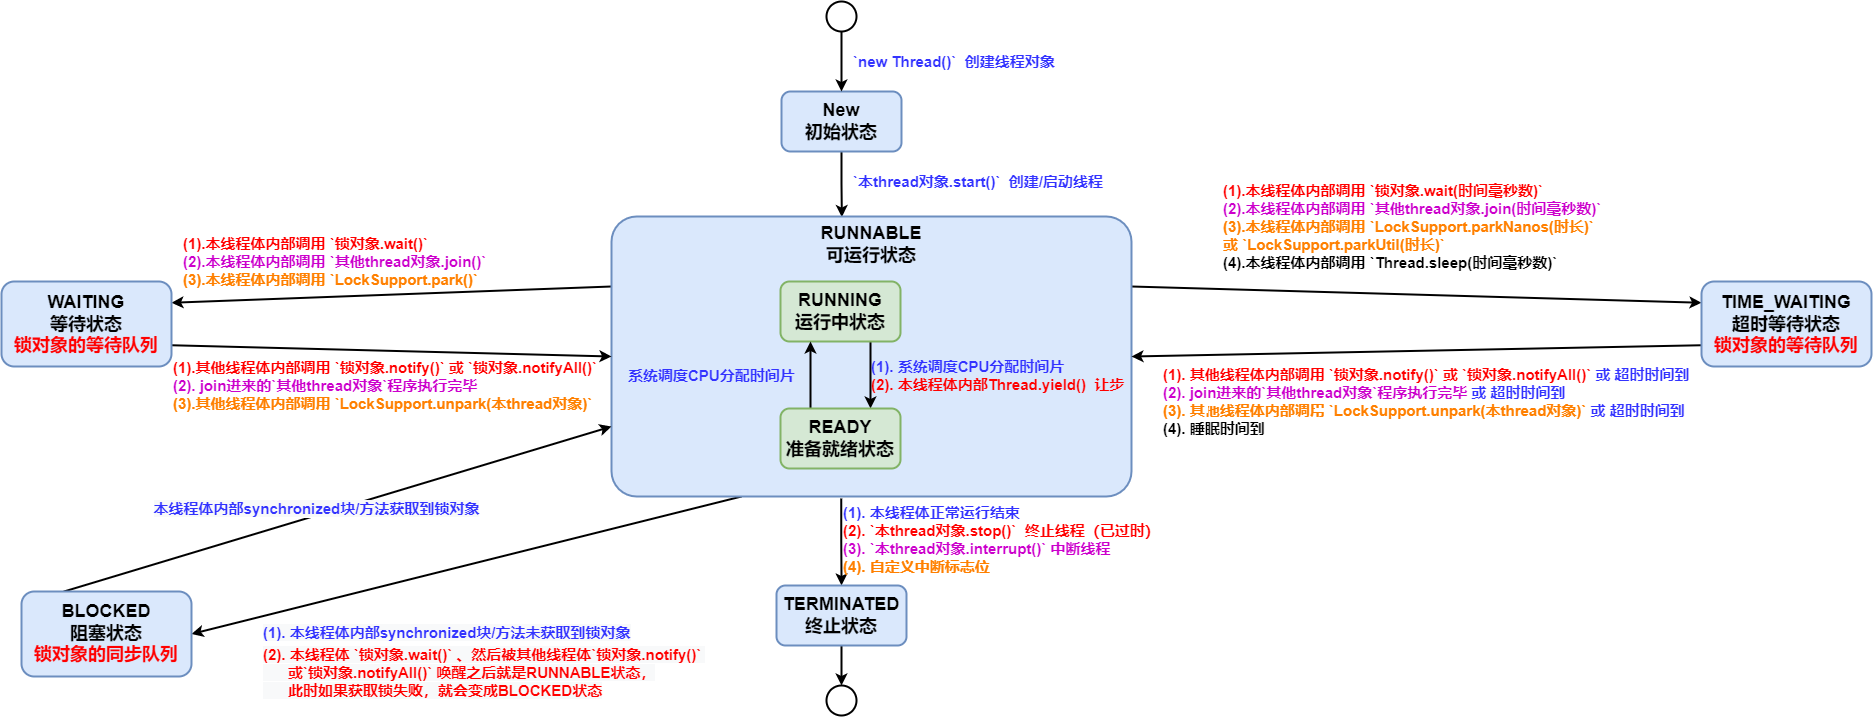

The diagram above was exported from draw.io. Its source (the exported page's mxGraphModel, read from the mxfile embedded in the PNG):
<mxGraphModel dx="2310" dy="916" grid="1" gridSize="10" guides="1" tooltips="1" connect="1" arrows="1" fold="1" page="1" pageScale="1" pageWidth="827" pageHeight="1169" math="0" shadow="0">
  <root>
    <mxCell id="0" />
    <mxCell id="1" parent="0" />
    <mxCell id="ADcj0NtcwGSodf3sg6Pt-10" style="edgeStyle=orthogonalEdgeStyle;rounded=0;orthogonalLoop=1;jettySize=auto;html=1;exitX=0.5;exitY=1;exitDx=0;exitDy=0;entryX=0.443;entryY=0.002;entryDx=0;entryDy=0;fontSize=18;strokeWidth=2;entryPerimeter=0;" parent="1" source="ADcj0NtcwGSodf3sg6Pt-1" target="ADcj0NtcwGSodf3sg6Pt-5" edge="1">
      <mxGeometry relative="1" as="geometry" />
    </mxCell>
    <mxCell id="ADcj0NtcwGSodf3sg6Pt-1" value="New&lt;br style=&quot;font-size: 18px;&quot;&gt;初始状态" style="rounded=1;whiteSpace=wrap;html=1;strokeWidth=2;fillColor=#dae8fc;strokeColor=#6c8ebf;fontStyle=1;fontSize=18;" parent="1" vertex="1">
      <mxGeometry x="310" y="180" width="120" height="60" as="geometry" />
    </mxCell>
    <mxCell id="ADcj0NtcwGSodf3sg6Pt-3" style="edgeStyle=orthogonalEdgeStyle;rounded=0;orthogonalLoop=1;jettySize=auto;html=1;exitX=0.5;exitY=1;exitDx=0;exitDy=0;entryX=0.5;entryY=0;entryDx=0;entryDy=0;strokeWidth=2;" parent="1" source="ADcj0NtcwGSodf3sg6Pt-2" target="ADcj0NtcwGSodf3sg6Pt-1" edge="1">
      <mxGeometry relative="1" as="geometry" />
    </mxCell>
    <mxCell id="ADcj0NtcwGSodf3sg6Pt-2" value="" style="ellipse;whiteSpace=wrap;html=1;aspect=fixed;strokeWidth=2;" parent="1" vertex="1">
      <mxGeometry x="355" y="90" width="30" height="30" as="geometry" />
    </mxCell>
    <mxCell id="ADcj0NtcwGSodf3sg6Pt-4" value="`new Thread()`&amp;nbsp; 创建线程对象" style="text;html=1;strokeColor=none;fillColor=none;align=left;verticalAlign=middle;whiteSpace=wrap;rounded=0;fontStyle=1;fontSize=15;fontColor=#3333FF;" parent="1" vertex="1">
      <mxGeometry x="380" y="130" width="210" height="40" as="geometry" />
    </mxCell>
    <mxCell id="ADcj0NtcwGSodf3sg6Pt-19" style="edgeStyle=orthogonalEdgeStyle;rounded=0;orthogonalLoop=1;jettySize=auto;html=1;exitX=0.442;exitY=1.007;exitDx=0;exitDy=0;entryX=0.5;entryY=0;entryDx=0;entryDy=0;fontSize=16;fontColor=#FF0000;strokeWidth=2;exitPerimeter=0;" parent="1" source="ADcj0NtcwGSodf3sg6Pt-5" target="ADcj0NtcwGSodf3sg6Pt-16" edge="1">
      <mxGeometry relative="1" as="geometry" />
    </mxCell>
    <mxCell id="ADcj0NtcwGSodf3sg6Pt-23" style="rounded=0;orthogonalLoop=1;jettySize=auto;html=1;exitX=1;exitY=0.25;exitDx=0;exitDy=0;entryX=0;entryY=0.25;entryDx=0;entryDy=0;fontSize=15;fontColor=#FF8000;strokeWidth=2;" parent="1" source="ADcj0NtcwGSodf3sg6Pt-5" target="ADcj0NtcwGSodf3sg6Pt-21" edge="1">
      <mxGeometry relative="1" as="geometry" />
    </mxCell>
    <mxCell id="ADcj0NtcwGSodf3sg6Pt-25" style="edgeStyle=none;rounded=0;orthogonalLoop=1;jettySize=auto;html=1;exitX=0;exitY=0.25;exitDx=0;exitDy=0;entryX=1;entryY=0.25;entryDx=0;entryDy=0;fontSize=15;fontColor=#FF8000;strokeWidth=2;" parent="1" source="ADcj0NtcwGSodf3sg6Pt-5" target="ADcj0NtcwGSodf3sg6Pt-22" edge="1">
      <mxGeometry relative="1" as="geometry" />
    </mxCell>
    <mxCell id="ADcj0NtcwGSodf3sg6Pt-29" style="edgeStyle=none;rounded=0;orthogonalLoop=1;jettySize=auto;html=1;exitX=0.25;exitY=1;exitDx=0;exitDy=0;entryX=1;entryY=0.5;entryDx=0;entryDy=0;fontSize=15;fontColor=#FF8000;strokeWidth=2;" parent="1" source="ADcj0NtcwGSodf3sg6Pt-5" target="ADcj0NtcwGSodf3sg6Pt-27" edge="1">
      <mxGeometry relative="1" as="geometry" />
    </mxCell>
    <mxCell id="b-EPrxiMCinw4NWwdbas-7" value="&lt;font color=&quot;#3333ff&quot; style=&quot;font-size: 15px ; font-weight: 700 ; background-color: rgb(248 , 249 , 250)&quot;&gt;(1). 本线程体内部synchronized块/方法未获取到锁对象&lt;/font&gt;&lt;br style=&quot;font-size: 15px ; font-weight: 700 ; background-color: rgb(248 , 249 , 250)&quot;&gt;&lt;font style=&quot;font-size: 15px ; font-weight: 700 ; background-color: rgb(248 , 249 , 250)&quot;&gt;&lt;font color=&quot;#ff0000&quot;&gt;(2). 本线程体&amp;nbsp;&lt;/font&gt;&lt;span style=&quot;color: rgb(255 , 0 , 0)&quot;&gt;`锁对象.wait()` 、然后被其他线程体&lt;/span&gt;&lt;span style=&quot;color: rgb(255 , 0 , 0)&quot;&gt;`锁对象.notify()`&amp;nbsp;&lt;br&gt;&amp;nbsp; &amp;nbsp; &amp;nbsp; 或&lt;/span&gt;&lt;span style=&quot;color: rgb(255 , 0 , 0)&quot;&gt;`锁对象.notifyAll()` 唤醒之后就是RUNNABLE状态，&lt;br&gt;&amp;nbsp; &amp;nbsp; &amp;nbsp; 此时如果获取锁失败，就会变成BLOCKED状态&lt;/span&gt;&lt;/font&gt;" style="edgeLabel;html=1;align=left;verticalAlign=middle;resizable=0;points=[];fontColor=#000000;" vertex="1" connectable="0" parent="ADcj0NtcwGSodf3sg6Pt-29">
      <mxGeometry x="0.2022" y="1" relative="1" as="geometry">
        <mxPoint x="-149" y="81" as="offset" />
      </mxGeometry>
    </mxCell>
    <mxCell id="ADcj0NtcwGSodf3sg6Pt-5" value="RUNNABLE&lt;br style=&quot;font-size: 18px&quot;&gt;可运行状态" style="rounded=1;whiteSpace=wrap;html=1;strokeWidth=2;fillColor=#dae8fc;strokeColor=#6c8ebf;fontStyle=1;fontSize=18;arcSize=9;horizontal=1;verticalAlign=top;" parent="1" vertex="1">
      <mxGeometry x="140" y="305" width="520" height="280" as="geometry" />
    </mxCell>
    <mxCell id="ADcj0NtcwGSodf3sg6Pt-14" style="edgeStyle=orthogonalEdgeStyle;rounded=0;orthogonalLoop=1;jettySize=auto;html=1;exitX=0.75;exitY=1;exitDx=0;exitDy=0;entryX=0.75;entryY=0;entryDx=0;entryDy=0;fontSize=16;strokeWidth=2;" parent="1" source="ADcj0NtcwGSodf3sg6Pt-6" target="ADcj0NtcwGSodf3sg6Pt-7" edge="1">
      <mxGeometry relative="1" as="geometry" />
    </mxCell>
    <mxCell id="ADcj0NtcwGSodf3sg6Pt-6" value="RUNNING&lt;br style=&quot;font-size: 18px&quot;&gt;运行中状态" style="rounded=1;whiteSpace=wrap;html=1;strokeWidth=2;fillColor=#d5e8d4;strokeColor=#82b366;fontStyle=1;fontSize=18;" parent="1" vertex="1">
      <mxGeometry x="309" y="370" width="120" height="60" as="geometry" />
    </mxCell>
    <mxCell id="ADcj0NtcwGSodf3sg6Pt-13" style="edgeStyle=orthogonalEdgeStyle;rounded=0;orthogonalLoop=1;jettySize=auto;html=1;exitX=0.25;exitY=0;exitDx=0;exitDy=0;entryX=0.25;entryY=1;entryDx=0;entryDy=0;fontSize=16;strokeWidth=2;" parent="1" source="ADcj0NtcwGSodf3sg6Pt-7" target="ADcj0NtcwGSodf3sg6Pt-6" edge="1">
      <mxGeometry relative="1" as="geometry" />
    </mxCell>
    <mxCell id="ADcj0NtcwGSodf3sg6Pt-7" value="READY&lt;br&gt;准备就绪状态" style="rounded=1;whiteSpace=wrap;html=1;strokeWidth=2;fillColor=#d5e8d4;strokeColor=#82b366;fontStyle=1;fontSize=18;" parent="1" vertex="1">
      <mxGeometry x="309" y="497" width="120" height="60" as="geometry" />
    </mxCell>
    <mxCell id="ADcj0NtcwGSodf3sg6Pt-11" value="`本thread对象.start()`&amp;nbsp; 创建/启动线程" style="text;html=1;strokeColor=none;fillColor=none;align=left;verticalAlign=middle;whiteSpace=wrap;rounded=0;fontStyle=1;fontSize=15;fontColor=#3333FF;" parent="1" vertex="1">
      <mxGeometry x="380" y="250" width="260" height="40" as="geometry" />
    </mxCell>
    <mxCell id="ADcj0NtcwGSodf3sg6Pt-12" value="&lt;font color=&quot;#3333ff&quot; style=&quot;font-size: 15px&quot;&gt;(1). 系统调度CPU分配时间片&lt;/font&gt;&lt;br style=&quot;font-size: 15px&quot;&gt;&lt;font color=&quot;#ff0000&quot; style=&quot;font-size: 15px&quot;&gt;(2). 本线程体内部Thread.yield()&amp;nbsp; 让步&lt;/font&gt;" style="text;html=1;strokeColor=none;fillColor=none;align=left;verticalAlign=middle;whiteSpace=wrap;rounded=0;fontStyle=1;fontSize=15;" parent="1" vertex="1">
      <mxGeometry x="398" y="439" width="261" height="50" as="geometry" />
    </mxCell>
    <mxCell id="ADcj0NtcwGSodf3sg6Pt-15" value="系统调度CPU分配时间片" style="text;html=1;strokeColor=none;fillColor=none;align=left;verticalAlign=middle;whiteSpace=wrap;rounded=0;fontStyle=1;fontSize=15;fontColor=#3333FF;" parent="1" vertex="1">
      <mxGeometry x="155" y="444" width="180" height="40" as="geometry" />
    </mxCell>
    <mxCell id="ADcj0NtcwGSodf3sg6Pt-18" style="edgeStyle=orthogonalEdgeStyle;rounded=0;orthogonalLoop=1;jettySize=auto;html=1;exitX=0.5;exitY=1;exitDx=0;exitDy=0;entryX=0.5;entryY=0;entryDx=0;entryDy=0;fontSize=16;fontColor=#FF0000;strokeWidth=2;" parent="1" source="ADcj0NtcwGSodf3sg6Pt-16" target="ADcj0NtcwGSodf3sg6Pt-17" edge="1">
      <mxGeometry relative="1" as="geometry" />
    </mxCell>
    <mxCell id="ADcj0NtcwGSodf3sg6Pt-16" value="TERMINATED&lt;br style=&quot;font-size: 18px&quot;&gt;终止状态" style="rounded=1;whiteSpace=wrap;html=1;strokeWidth=2;fillColor=#dae8fc;strokeColor=#6c8ebf;fontStyle=1;fontSize=18;" parent="1" vertex="1">
      <mxGeometry x="305" y="674" width="130" height="60" as="geometry" />
    </mxCell>
    <mxCell id="ADcj0NtcwGSodf3sg6Pt-17" value="" style="ellipse;whiteSpace=wrap;html=1;aspect=fixed;strokeWidth=2;" parent="1" vertex="1">
      <mxGeometry x="355" y="774" width="30" height="30" as="geometry" />
    </mxCell>
    <mxCell id="ADcj0NtcwGSodf3sg6Pt-20" value="&lt;font color=&quot;#3333ff&quot; style=&quot;font-size: 15px&quot;&gt;(1). 本线程体正常运行结束&lt;/font&gt;&lt;br style=&quot;font-size: 15px&quot;&gt;&lt;font style=&quot;font-size: 15px&quot;&gt;&lt;font color=&quot;#ff0000&quot;&gt;(2). `本thread对象.stop()`&amp;nbsp; 终止线程（已过时）&lt;/font&gt;&lt;br&gt;&lt;font color=&quot;#cc00cc&quot;&gt;(3). `本thread对象.interrupt()` 中断线程&lt;/font&gt;&lt;br&gt;&lt;font color=&quot;#ff8000&quot;&gt;(4).&amp;nbsp;&lt;/font&gt;&lt;/font&gt;&lt;font color=&quot;#ff8000&quot;&gt;自定义中断标志位&lt;/font&gt;&lt;font color=&quot;#ff0000&quot; style=&quot;font-size: 15px&quot;&gt;&lt;br&gt;&lt;/font&gt;" style="text;html=1;strokeColor=none;fillColor=none;align=left;verticalAlign=middle;whiteSpace=wrap;rounded=0;fontStyle=1;fontSize=15;" parent="1" vertex="1">
      <mxGeometry x="370" y="588" width="320" height="80" as="geometry" />
    </mxCell>
    <mxCell id="ADcj0NtcwGSodf3sg6Pt-24" style="edgeStyle=none;rounded=0;orthogonalLoop=1;jettySize=auto;html=1;exitX=0;exitY=0.75;exitDx=0;exitDy=0;entryX=1;entryY=0.5;entryDx=0;entryDy=0;fontSize=15;fontColor=#FF8000;strokeWidth=2;" parent="1" source="ADcj0NtcwGSodf3sg6Pt-21" target="ADcj0NtcwGSodf3sg6Pt-5" edge="1">
      <mxGeometry relative="1" as="geometry" />
    </mxCell>
    <mxCell id="ADcj0NtcwGSodf3sg6Pt-21" value="TIME_WAITING&lt;br style=&quot;font-size: 18px&quot;&gt;超时等待状态&lt;br&gt;&lt;font color=&quot;#ff0000&quot;&gt;锁对象的等待队列&lt;/font&gt;" style="rounded=1;whiteSpace=wrap;html=1;strokeWidth=2;fillColor=#dae8fc;strokeColor=#6c8ebf;fontStyle=1;fontSize=18;" parent="1" vertex="1">
      <mxGeometry x="1230" y="370" width="170" height="85" as="geometry" />
    </mxCell>
    <mxCell id="ADcj0NtcwGSodf3sg6Pt-26" style="edgeStyle=none;rounded=0;orthogonalLoop=1;jettySize=auto;html=1;exitX=1;exitY=0.75;exitDx=0;exitDy=0;entryX=0;entryY=0.5;entryDx=0;entryDy=0;fontSize=15;fontColor=#FF8000;strokeWidth=2;" parent="1" source="ADcj0NtcwGSodf3sg6Pt-22" target="ADcj0NtcwGSodf3sg6Pt-5" edge="1">
      <mxGeometry relative="1" as="geometry" />
    </mxCell>
    <mxCell id="ADcj0NtcwGSodf3sg6Pt-22" value="WAITING&lt;br style=&quot;font-size: 18px&quot;&gt;等待状态&lt;br&gt;&lt;font color=&quot;#ff0000&quot;&gt;锁对象的等待队列&lt;/font&gt;" style="rounded=1;whiteSpace=wrap;html=1;strokeWidth=2;fillColor=#dae8fc;strokeColor=#6c8ebf;fontStyle=1;fontSize=18;" parent="1" vertex="1">
      <mxGeometry x="-470" y="370" width="170" height="85" as="geometry" />
    </mxCell>
    <mxCell id="ADcj0NtcwGSodf3sg6Pt-28" style="edgeStyle=none;rounded=0;orthogonalLoop=1;jettySize=auto;html=1;exitX=0.25;exitY=0;exitDx=0;exitDy=0;entryX=0;entryY=0.75;entryDx=0;entryDy=0;fontSize=15;fontColor=#FF8000;strokeWidth=2;" parent="1" source="ADcj0NtcwGSodf3sg6Pt-27" target="ADcj0NtcwGSodf3sg6Pt-5" edge="1">
      <mxGeometry relative="1" as="geometry" />
    </mxCell>
    <mxCell id="b-EPrxiMCinw4NWwdbas-6" value="&lt;font color=&quot;#3333ff&quot; style=&quot;font-size: 15px ; font-weight: 700 ; text-align: left ; background-color: rgb(248 , 249 , 250)&quot;&gt;本&lt;/font&gt;&lt;span style=&quot;font-size: 15px ; font-weight: 700 ; text-align: left ; background-color: rgb(248 , 249 , 250) ; color: rgb(51 , 51 , 255)&quot;&gt;线程体内部synchronized块/方法&lt;/span&gt;&lt;font color=&quot;#3333ff&quot; style=&quot;font-size: 15px ; font-weight: 700 ; text-align: left ; background-color: rgb(248 , 249 , 250)&quot;&gt;获取到锁对象&lt;/font&gt;" style="edgeLabel;html=1;align=center;verticalAlign=middle;resizable=0;points=[];fontColor=#000000;" vertex="1" connectable="0" parent="ADcj0NtcwGSodf3sg6Pt-28">
      <mxGeometry x="0.2227" y="1" relative="1" as="geometry">
        <mxPoint x="-83" y="18" as="offset" />
      </mxGeometry>
    </mxCell>
    <mxCell id="ADcj0NtcwGSodf3sg6Pt-27" value="BLOCKED&lt;br style=&quot;font-size: 18px&quot;&gt;阻塞状态&lt;br&gt;&lt;font color=&quot;#ff0000&quot;&gt;锁对象的同步队列&lt;/font&gt;" style="rounded=1;whiteSpace=wrap;html=1;strokeWidth=2;fillColor=#dae8fc;strokeColor=#6c8ebf;fontStyle=1;fontSize=18;" parent="1" vertex="1">
      <mxGeometry x="-450" y="680" width="170" height="85" as="geometry" />
    </mxCell>
    <mxCell id="b-EPrxiMCinw4NWwdbas-1" value="&lt;font color=&quot;#ff0000&quot;&gt;&lt;font style=&quot;font-size: 15px&quot;&gt;(1).本&lt;/font&gt;线程体内部调用 `锁对象.wait()`&lt;/font&gt;&lt;font style=&quot;font-size: 15px&quot;&gt;&lt;br&gt;&lt;font color=&quot;#cc00cc&quot;&gt;(2).&lt;font&gt;本&lt;/font&gt;线程体内部调用 `其他thread对象.join()`&lt;/font&gt;&lt;br&gt;&lt;font color=&quot;#ff8000&quot;&gt;(3).&lt;/font&gt;&lt;/font&gt;&lt;font color=&quot;#ff8000&quot;&gt;&lt;font&gt;本&lt;/font&gt;线程体内部调用 `LockSupport.park()`&lt;/font&gt;&lt;font color=&quot;#ff0000&quot; style=&quot;font-size: 15px&quot;&gt;&lt;br&gt;&lt;/font&gt;" style="text;html=1;strokeColor=none;fillColor=none;align=left;verticalAlign=middle;whiteSpace=wrap;rounded=0;fontStyle=1;fontSize=15;" vertex="1" parent="1">
      <mxGeometry x="-290" y="310" width="320" height="80" as="geometry" />
    </mxCell>
    <mxCell id="b-EPrxiMCinw4NWwdbas-2" value="&lt;font color=&quot;#ff0000&quot;&gt;&lt;font style=&quot;font-size: 15px&quot;&gt;(1).其他&lt;/font&gt;线程体内部调用 `锁对象.notify()` 或&lt;/font&gt;&lt;font style=&quot;font-size: 15px&quot;&gt;&lt;font color=&quot;#ff0000&quot;&gt;&amp;nbsp;`锁对象.notifyAll()`&amp;nbsp;&lt;/font&gt;&lt;br&gt;&lt;font color=&quot;#cc00cc&quot;&gt;(2). join进来的`其他thread对象`程序执行完毕&lt;/font&gt;&lt;br&gt;&lt;font color=&quot;#ff8000&quot;&gt;(3).其他线程体内部调用&amp;nbsp;&lt;/font&gt;&lt;/font&gt;&lt;span style=&quot;color: rgb(255 , 128 , 0)&quot;&gt;`LockSupport.unpark(本thread对象)`&lt;/span&gt;&lt;font color=&quot;#ff0000&quot; style=&quot;font-size: 15px&quot;&gt;&lt;br&gt;&lt;/font&gt;" style="text;html=1;strokeColor=none;fillColor=none;align=left;verticalAlign=middle;whiteSpace=wrap;rounded=0;fontStyle=1;fontSize=15;" vertex="1" parent="1">
      <mxGeometry x="-300" y="439" width="440" height="69" as="geometry" />
    </mxCell>
    <mxCell id="b-EPrxiMCinw4NWwdbas-3" value="&lt;font color=&quot;#ff0000&quot;&gt;&lt;font style=&quot;font-size: 15px&quot;&gt;(1).本&lt;/font&gt;线程体内部调用 `锁对象.wait(时间毫秒数)`&lt;/font&gt;&lt;font style=&quot;font-size: 15px&quot;&gt;&lt;br&gt;&lt;font color=&quot;#cc00cc&quot;&gt;(2).&lt;font&gt;本&lt;/font&gt;线程体内部调用 `其他thread对象.join(时间毫秒数)`&lt;/font&gt;&lt;br&gt;&lt;font color=&quot;#ff8000&quot;&gt;(3).&lt;/font&gt;&lt;/font&gt;&lt;font color=&quot;#ff8000&quot;&gt;&lt;font&gt;本&lt;/font&gt;线程体内部调用 `LockSupport.parkNanos(时长)` 或&amp;nbsp;&lt;/font&gt;&lt;span style=&quot;color: rgb(255 , 128 , 0)&quot;&gt;`LockSupport.parkUtil(时长)`&lt;br&gt;&lt;/span&gt;&lt;font style=&quot;font-size: 15px&quot;&gt;(4).&lt;/font&gt;&lt;font&gt;本&lt;/font&gt;线程体内部调用&amp;nbsp;`Thread.sleep(时间毫秒数)`&lt;font color=&quot;#ff0000&quot; style=&quot;font-size: 15px&quot;&gt;&lt;br&gt;&lt;/font&gt;" style="text;html=1;strokeColor=none;fillColor=none;align=left;verticalAlign=middle;whiteSpace=wrap;rounded=0;fontStyle=1;fontSize=15;" vertex="1" parent="1">
      <mxGeometry x="750" y="260" width="390" height="110" as="geometry" />
    </mxCell>
    <mxCell id="b-EPrxiMCinw4NWwdbas-4" value="&lt;font color=&quot;#ff0000&quot;&gt;&lt;font style=&quot;font-size: 15px&quot;&gt;(1). 其他&lt;/font&gt;线程体内部调用 `锁对象.notify()` 或&lt;/font&gt;&lt;font style=&quot;font-size: 15px&quot;&gt;&lt;font color=&quot;#ff0000&quot;&gt;&amp;nbsp;`锁对象.notifyAll()` &lt;/font&gt;&lt;font color=&quot;#3333ff&quot;&gt;或&amp;nbsp;&lt;/font&gt;&lt;span style=&quot;color: rgb(51 , 51 , 255)&quot;&gt;超时时间到&lt;/span&gt;&lt;br&gt;&lt;font color=&quot;#cc00cc&quot;&gt;(2). join进来的`其他thread对象`程序执行完毕&amp;nbsp;&lt;/font&gt;&lt;font color=&quot;#3333ff&quot;&gt;或&amp;nbsp;&lt;/font&gt;&lt;span style=&quot;color: rgb(51 , 51 , 255)&quot;&gt;超时时间到&lt;/span&gt;&lt;br&gt;&lt;font color=&quot;#ff8000&quot;&gt;(3). 其他线程体内部调用&amp;nbsp;&lt;/font&gt;&lt;/font&gt;&lt;span style=&quot;color: rgb(255 , 128 , 0)&quot;&gt;`LockSupport.unpark(本thread对象)`&amp;nbsp;&lt;/span&gt;&lt;font color=&quot;#3333ff&quot;&gt;或&amp;nbsp;&lt;/font&gt;&lt;span style=&quot;color: rgb(51 , 51 , 255)&quot;&gt;超时时间到&lt;br&gt;&lt;/span&gt;&lt;font style=&quot;font-size: 15px&quot;&gt;(4). 睡眠时间到&lt;br&gt;&lt;/font&gt;" style="text;html=1;strokeColor=none;fillColor=none;align=left;verticalAlign=middle;whiteSpace=wrap;rounded=0;fontStyle=1;fontSize=15;" vertex="1" parent="1">
      <mxGeometry x="690" y="455" width="550" height="70" as="geometry" />
    </mxCell>
  </root>
</mxGraphModel>